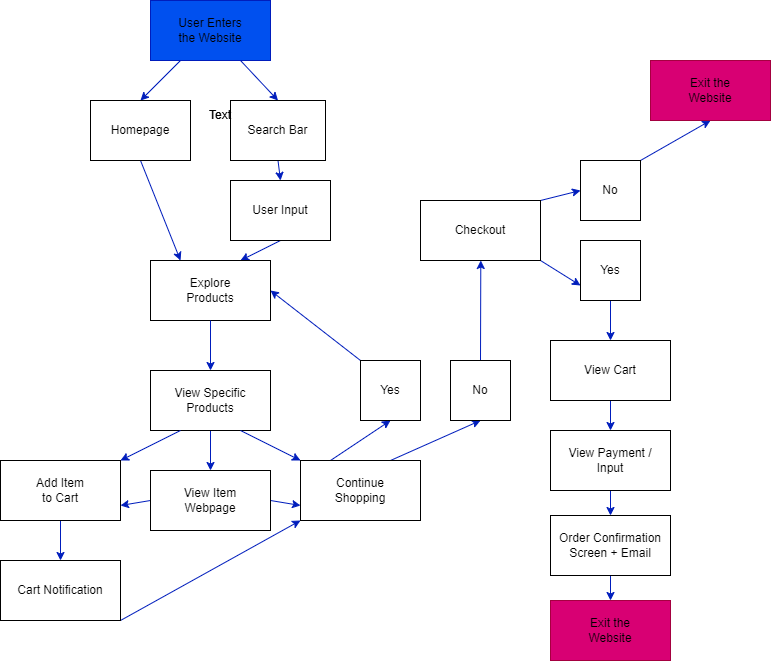

The diagram above was exported from draw.io. Its source (the exported page's mxGraphModel, read from the mxfile embedded in the PNG):
<mxGraphModel dx="1625" dy="1098" grid="1" gridSize="10" guides="1" tooltips="1" connect="1" arrows="1" fold="1" page="1" pageScale="1" pageWidth="850" pageHeight="1100" background="#FFFFFF" math="0" shadow="0">
  <root>
    <mxCell id="0" />
    <mxCell id="1" parent="0" />
    <mxCell id="11" style="edgeStyle=none;html=1;exitX=0.25;exitY=1;exitDx=0;exitDy=0;entryX=0.5;entryY=0;entryDx=0;entryDy=0;fillColor=#0050ef;strokeColor=#001DBC;" edge="1" parent="1" source="4" target="6">
      <mxGeometry relative="1" as="geometry" />
    </mxCell>
    <mxCell id="12" style="edgeStyle=none;html=1;exitX=0.75;exitY=1;exitDx=0;exitDy=0;entryX=0.5;entryY=0;entryDx=0;entryDy=0;fillColor=#0050ef;strokeColor=#001DBC;" edge="1" parent="1" source="4" target="7">
      <mxGeometry relative="1" as="geometry" />
    </mxCell>
    <mxCell id="4" value="" style="whiteSpace=wrap;html=1;fillColor=#0050ef;strokeColor=#001DBC;fontColor=#ffffff;" vertex="1" parent="1">
      <mxGeometry x="200" y="20" width="120" height="60" as="geometry" />
    </mxCell>
    <mxCell id="5" value="User Enters the Website" style="text;align=center;html=1;verticalAlign=middle;whiteSpace=wrap;rounded=0;" vertex="1" parent="1">
      <mxGeometry x="225" y="35" width="70" height="30" as="geometry" />
    </mxCell>
    <mxCell id="14" style="edgeStyle=none;html=1;exitX=0.5;exitY=1;exitDx=0;exitDy=0;entryX=0.25;entryY=0;entryDx=0;entryDy=0;fillColor=#0050ef;strokeColor=#001DBC;" edge="1" parent="1" source="6" target="10">
      <mxGeometry relative="1" as="geometry" />
    </mxCell>
    <mxCell id="6" value="Homepage" style="whiteSpace=wrap;html=1;" vertex="1" parent="1">
      <mxGeometry x="140" y="120" width="100" height="60" as="geometry" />
    </mxCell>
    <mxCell id="13" style="edgeStyle=none;html=1;exitX=0.5;exitY=1;exitDx=0;exitDy=0;entryX=0.5;entryY=0;entryDx=0;entryDy=0;fillColor=#0050ef;strokeColor=#001DBC;" edge="1" parent="1" source="7" target="9">
      <mxGeometry relative="1" as="geometry" />
    </mxCell>
    <mxCell id="7" value="Search Bar" style="whiteSpace=wrap;html=1;" vertex="1" parent="1">
      <mxGeometry x="280" y="120" width="95" height="60" as="geometry" />
    </mxCell>
    <mxCell id="15" style="edgeStyle=none;html=1;exitX=0.5;exitY=1;exitDx=0;exitDy=0;entryX=0.75;entryY=0;entryDx=0;entryDy=0;fillColor=#0050ef;strokeColor=#001DBC;" edge="1" parent="1" source="9" target="10">
      <mxGeometry relative="1" as="geometry" />
    </mxCell>
    <mxCell id="9" value="User Input" style="whiteSpace=wrap;html=1;" vertex="1" parent="1">
      <mxGeometry x="280" y="200" width="100" height="60" as="geometry" />
    </mxCell>
    <mxCell id="10" value="" style="whiteSpace=wrap;html=1;" vertex="1" parent="1">
      <mxGeometry x="200" y="280" width="120" height="60" as="geometry" />
    </mxCell>
    <mxCell id="23" style="edgeStyle=none;html=1;exitX=0.5;exitY=1;exitDx=0;exitDy=0;entryX=0.5;entryY=0;entryDx=0;entryDy=0;fillColor=#0050ef;strokeColor=#001DBC;" edge="1" parent="1" source="16" target="18">
      <mxGeometry relative="1" as="geometry" />
    </mxCell>
    <mxCell id="16" value="View Specific Products" style="whiteSpace=wrap;html=1;" vertex="1" parent="1">
      <mxGeometry x="200" y="390" width="120" height="60" as="geometry" />
    </mxCell>
    <mxCell id="40" style="edgeStyle=none;html=1;exitX=0;exitY=0.5;exitDx=0;exitDy=0;entryX=1;entryY=0.75;entryDx=0;entryDy=0;fillColor=#0050ef;strokeColor=#001DBC;" edge="1" parent="1" source="18" target="19">
      <mxGeometry relative="1" as="geometry" />
    </mxCell>
    <mxCell id="41" style="edgeStyle=none;html=1;exitX=1;exitY=0.5;exitDx=0;exitDy=0;entryX=0;entryY=0.75;entryDx=0;entryDy=0;fillColor=#0050ef;strokeColor=#001DBC;" edge="1" parent="1" source="18" target="20">
      <mxGeometry relative="1" as="geometry" />
    </mxCell>
    <mxCell id="18" value="" style="whiteSpace=wrap;html=1;" vertex="1" parent="1">
      <mxGeometry x="200" y="490" width="120" height="60" as="geometry" />
    </mxCell>
    <mxCell id="37" style="edgeStyle=none;html=1;exitX=0.5;exitY=1;exitDx=0;exitDy=0;entryX=0.5;entryY=0;entryDx=0;entryDy=0;fillColor=#0050ef;strokeColor=#001DBC;" edge="1" parent="1" source="19" target="35">
      <mxGeometry relative="1" as="geometry" />
    </mxCell>
    <mxCell id="19" value="" style="whiteSpace=wrap;html=1;" vertex="1" parent="1">
      <mxGeometry x="50" y="480" width="120" height="60" as="geometry" />
    </mxCell>
    <mxCell id="46" style="edgeStyle=none;html=1;exitX=0.25;exitY=0;exitDx=0;exitDy=0;entryX=0.5;entryY=1;entryDx=0;entryDy=0;fillColor=#0050ef;strokeColor=#001DBC;" edge="1" parent="1" source="20" target="42">
      <mxGeometry relative="1" as="geometry" />
    </mxCell>
    <mxCell id="47" style="edgeStyle=none;html=1;exitX=0.75;exitY=0;exitDx=0;exitDy=0;entryX=0.5;entryY=1;entryDx=0;entryDy=0;fillColor=#0050ef;strokeColor=#001DBC;" edge="1" parent="1" source="20" target="43">
      <mxGeometry relative="1" as="geometry" />
    </mxCell>
    <mxCell id="20" value="" style="whiteSpace=wrap;html=1;" vertex="1" parent="1">
      <mxGeometry x="350" y="480" width="120" height="60" as="geometry" />
    </mxCell>
    <mxCell id="24" value="Text" style="text;strokeColor=none;align=center;fillColor=none;html=1;verticalAlign=middle;whiteSpace=wrap;rounded=0;" vertex="1" parent="1">
      <mxGeometry x="240" y="120" width="60" height="30" as="geometry" />
    </mxCell>
    <mxCell id="25" value="Text" style="text;strokeColor=none;align=center;fillColor=none;html=1;verticalAlign=middle;whiteSpace=wrap;rounded=0;" vertex="1" parent="1">
      <mxGeometry x="240" y="120" width="60" height="30" as="geometry" />
    </mxCell>
    <mxCell id="27" value="Explore Products" style="text;strokeColor=none;align=center;fillColor=none;html=1;verticalAlign=middle;whiteSpace=wrap;rounded=0;" vertex="1" parent="1">
      <mxGeometry x="230" y="295" width="60" height="30" as="geometry" />
    </mxCell>
    <mxCell id="30" value="Add Item to Cart" style="text;strokeColor=none;align=center;fillColor=none;html=1;verticalAlign=middle;whiteSpace=wrap;rounded=0;" vertex="1" parent="1">
      <mxGeometry x="80" y="495" width="60" height="30" as="geometry" />
    </mxCell>
    <mxCell id="31" value="View Item Webpage" style="text;strokeColor=none;align=center;fillColor=none;html=1;verticalAlign=middle;whiteSpace=wrap;rounded=0;" vertex="1" parent="1">
      <mxGeometry x="230" y="505" width="60" height="30" as="geometry" />
    </mxCell>
    <mxCell id="32" value="Continue Shopping" style="text;strokeColor=none;align=center;fillColor=none;html=1;verticalAlign=middle;whiteSpace=wrap;rounded=0;" vertex="1" parent="1">
      <mxGeometry x="380" y="495" width="60" height="30" as="geometry" />
    </mxCell>
    <mxCell id="22" style="edgeStyle=none;html=1;exitX=0.75;exitY=1;exitDx=0;exitDy=0;entryX=0;entryY=0;entryDx=0;entryDy=0;fillColor=#0050ef;strokeColor=#001DBC;" edge="1" parent="1" source="16" target="20">
      <mxGeometry relative="1" as="geometry" />
    </mxCell>
    <mxCell id="21" style="edgeStyle=none;html=1;exitX=0.25;exitY=1;exitDx=0;exitDy=0;fillColor=#0050ef;strokeColor=#001DBC;entryX=1;entryY=0;entryDx=0;entryDy=0;" edge="1" parent="1" source="16" target="19">
      <mxGeometry relative="1" as="geometry">
        <mxPoint x="130" y="480" as="targetPoint" />
      </mxGeometry>
    </mxCell>
    <mxCell id="17" style="edgeStyle=none;html=1;exitX=0.5;exitY=1;exitDx=0;exitDy=0;entryX=0.5;entryY=0;entryDx=0;entryDy=0;fillColor=#0050ef;strokeColor=#001DBC;" edge="1" parent="1" source="10" target="16">
      <mxGeometry relative="1" as="geometry" />
    </mxCell>
    <mxCell id="38" style="edgeStyle=none;html=1;exitX=1;exitY=1;exitDx=0;exitDy=0;entryX=0;entryY=1;entryDx=0;entryDy=0;fillColor=#0050ef;strokeColor=#001DBC;" edge="1" parent="1" source="35" target="20">
      <mxGeometry relative="1" as="geometry">
        <Array as="points" />
      </mxGeometry>
    </mxCell>
    <mxCell id="35" value="Cart Notification" style="whiteSpace=wrap;html=1;" vertex="1" parent="1">
      <mxGeometry x="50" y="580" width="120" height="60" as="geometry" />
    </mxCell>
    <mxCell id="48" style="edgeStyle=none;html=1;exitX=0;exitY=0;exitDx=0;exitDy=0;entryX=1;entryY=0.5;entryDx=0;entryDy=0;fillColor=#0050ef;strokeColor=#001DBC;" edge="1" parent="1" source="42" target="10">
      <mxGeometry relative="1" as="geometry" />
    </mxCell>
    <mxCell id="42" value="Yes" style="whiteSpace=wrap;html=1;" vertex="1" parent="1">
      <mxGeometry x="410" y="380" width="60" height="60" as="geometry" />
    </mxCell>
    <mxCell id="49" style="edgeStyle=none;html=1;exitX=0.5;exitY=0;exitDx=0;exitDy=0;fillColor=#0050ef;strokeColor=#001DBC;" edge="1" parent="1" source="43">
      <mxGeometry relative="1" as="geometry">
        <mxPoint x="530.2941176470588" y="280" as="targetPoint" />
      </mxGeometry>
    </mxCell>
    <mxCell id="43" value="No" style="whiteSpace=wrap;html=1;" vertex="1" parent="1">
      <mxGeometry x="500" y="380" width="60" height="60" as="geometry" />
    </mxCell>
    <mxCell id="57" style="edgeStyle=none;html=1;exitX=1;exitY=0;exitDx=0;exitDy=0;entryX=0;entryY=0.5;entryDx=0;entryDy=0;fillColor=#0050ef;strokeColor=#001DBC;" edge="1" parent="1" source="50" target="54">
      <mxGeometry relative="1" as="geometry" />
    </mxCell>
    <mxCell id="58" style="edgeStyle=none;html=1;exitX=1;exitY=1;exitDx=0;exitDy=0;entryX=0;entryY=0.75;entryDx=0;entryDy=0;fillColor=#0050ef;strokeColor=#001DBC;" edge="1" parent="1" source="50" target="52">
      <mxGeometry relative="1" as="geometry" />
    </mxCell>
    <mxCell id="50" value="" style="whiteSpace=wrap;html=1;" vertex="1" parent="1">
      <mxGeometry x="470" y="220" width="120" height="60" as="geometry" />
    </mxCell>
    <mxCell id="51" value="Checkout" style="text;strokeColor=none;align=center;fillColor=none;html=1;verticalAlign=middle;whiteSpace=wrap;rounded=0;" vertex="1" parent="1">
      <mxGeometry x="500" y="235" width="60" height="30" as="geometry" />
    </mxCell>
    <mxCell id="68" style="edgeStyle=none;html=1;exitX=0.5;exitY=1;exitDx=0;exitDy=0;entryX=0.5;entryY=0;entryDx=0;entryDy=0;fillColor=#0050ef;strokeColor=#001DBC;" edge="1" parent="1" source="52" target="64">
      <mxGeometry relative="1" as="geometry" />
    </mxCell>
    <mxCell id="52" value="Yes" style="whiteSpace=wrap;html=1;" vertex="1" parent="1">
      <mxGeometry x="630" y="260" width="60" height="60" as="geometry" />
    </mxCell>
    <mxCell id="67" style="edgeStyle=none;html=1;exitX=1;exitY=0;exitDx=0;exitDy=0;entryX=0.5;entryY=1;entryDx=0;entryDy=0;fillColor=#0050ef;strokeColor=#001DBC;" edge="1" parent="1" source="54" target="59">
      <mxGeometry relative="1" as="geometry" />
    </mxCell>
    <mxCell id="54" value="No" style="whiteSpace=wrap;html=1;" vertex="1" parent="1">
      <mxGeometry x="630" y="180" width="60" height="60" as="geometry" />
    </mxCell>
    <mxCell id="59" value="" style="whiteSpace=wrap;html=1;fillColor=#d80073;strokeColor=#A50040;fontColor=#ffffff;" vertex="1" parent="1">
      <mxGeometry x="700" y="80" width="120" height="60" as="geometry" />
    </mxCell>
    <mxCell id="62" value="Exit the Website" style="text;strokeColor=none;align=center;fillColor=none;html=1;verticalAlign=middle;whiteSpace=wrap;rounded=0;" vertex="1" parent="1">
      <mxGeometry x="730" y="95" width="60" height="30" as="geometry" />
    </mxCell>
    <mxCell id="63" value="" style="whiteSpace=wrap;html=1;fillColor=#d80073;strokeColor=#A50040;fontColor=#ffffff;" vertex="1" parent="1">
      <mxGeometry x="600" y="620" width="120" height="60" as="geometry" />
    </mxCell>
    <mxCell id="69" style="edgeStyle=none;html=1;exitX=0.5;exitY=1;exitDx=0;exitDy=0;entryX=0.5;entryY=0;entryDx=0;entryDy=0;fillColor=#0050ef;strokeColor=#001DBC;" edge="1" parent="1" source="64" target="65">
      <mxGeometry relative="1" as="geometry" />
    </mxCell>
    <mxCell id="64" value="" style="whiteSpace=wrap;html=1;" vertex="1" parent="1">
      <mxGeometry x="600" y="360" width="120" height="60" as="geometry" />
    </mxCell>
    <mxCell id="70" style="edgeStyle=none;html=1;exitX=0.5;exitY=1;exitDx=0;exitDy=0;entryX=0.5;entryY=0;entryDx=0;entryDy=0;fillColor=#0050ef;strokeColor=#001DBC;" edge="1" parent="1" source="65" target="66">
      <mxGeometry relative="1" as="geometry" />
    </mxCell>
    <mxCell id="65" value="View Payment / &lt;br&gt;Input" style="whiteSpace=wrap;html=1;" vertex="1" parent="1">
      <mxGeometry x="600" y="450" width="120" height="60" as="geometry" />
    </mxCell>
    <mxCell id="71" style="edgeStyle=none;html=1;exitX=0.5;exitY=1;exitDx=0;exitDy=0;fillColor=#0050ef;strokeColor=#001DBC;" edge="1" parent="1" source="66" target="63">
      <mxGeometry relative="1" as="geometry" />
    </mxCell>
    <mxCell id="66" value="Order Confirmation&lt;br&gt;Screen + Email" style="whiteSpace=wrap;html=1;" vertex="1" parent="1">
      <mxGeometry x="600" y="535" width="120" height="60" as="geometry" />
    </mxCell>
    <mxCell id="72" value="Exit the Website" style="text;strokeColor=none;align=center;fillColor=none;html=1;verticalAlign=middle;whiteSpace=wrap;rounded=0;" vertex="1" parent="1">
      <mxGeometry x="630" y="635" width="60" height="30" as="geometry" />
    </mxCell>
    <mxCell id="74" value="View Cart" style="text;strokeColor=none;align=center;fillColor=none;html=1;verticalAlign=middle;whiteSpace=wrap;rounded=0;" vertex="1" parent="1">
      <mxGeometry x="630" y="375" width="60" height="30" as="geometry" />
    </mxCell>
  </root>
</mxGraphModel>